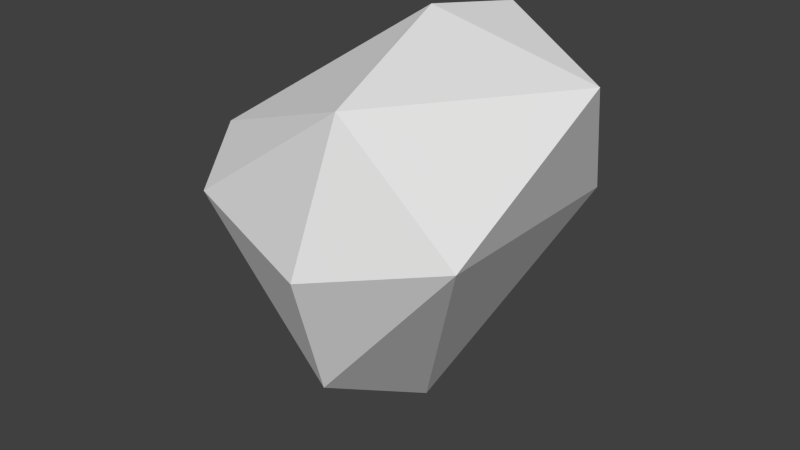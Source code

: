 # Source: Pebble1.blend  (saved by Blender 2.73.0; exported with 4.5.12 LTS)
import bpy
from mathutils import Matrix  # noqa: F401  (used for matrix-valued properties, if any)

bpy.ops.wm.read_factory_settings(use_empty=True)
scene = bpy.context.scene
scene.name = 'Scene'

# ---- collections
col_collection_1 = bpy.data.collections.new('Collection 1'); scene.collection.children.link(col_collection_1)

# ---- materials (node trees are filled in below, after node groups)
mat_mithrilpebble1 = bpy.data.materials.new('MithrilPebble1')
mat_mithrilpebble1.alpha_threshold = 0.0
mat_mithrilpebble1.use_transparent_shadow = False
mat_mithrilpebble1.roughness = 0.5

# ---- material node trees

# ---- world
world_world = bpy.data.worlds.new('World'); scene.world = world_world
world_world.color = (0.05088, 0.05088, 0.05088)
world_world.use_sun_shadow = False
world_world.sun_shadow_jitter_overblur = 0.0
world_world.cycles.sampling_method = 'MANUAL'
world_world.cycles.sample_map_resolution = 256

# ---- meshes
me_icosphere = bpy.data.meshes.new('Icosphere')
me_icosphere.from_pydata([(0.0, 0.0, -0.1), (0.06146, -0.06061, 0.01697), (-0.00127, -0.07185, -0.05804), (-0.08944, 0.0, -0.04472), (-0.001349, 0.06722, -0.06468), (0.06146, 0.04454, 0.01697), (0.01961, -0.08164, 0.08062), (-0.07236, -0.05257, 0.04472), (-0.07236, 0.05257, 0.04472), (0.01239, 0.04265, 0.09459), (0.08141, 0.003422, 0.08062), (0.0, 0.0, 0.1), (-0.06298, -0.07916, 0.02243), (0.00934, -0.09909, 0.01097), (-0.06232, 0.06274, -0.03846)], [], [(0, 1, 2), (1, 0, 5), (6, 12, 13), (3, 14, 0), (0, 4, 5), (1, 5, 10), (6, 7, 12), (6, 13, 1), (5, 4, 9), (1, 10, 6), (7, 3, 12), (3, 7, 8), (4, 8, 9), (5, 9, 10), (6, 10, 11), (7, 6, 11), (8, 7, 11), (9, 8, 11), (10, 9, 11), (2, 1, 13), (12, 2, 13), (12, 3, 2), (0, 2, 3), (3, 8, 14), (8, 4, 14), (0, 14, 4)])
_uv = me_icosphere.uv_layers.new(name='UVMap')
_uv.uv.foreach_set('vector', [0.4372, 0.9917, 0.4538, 0.6363, 0.5768, 0.8434, 0.4538, 0.6363, 0.4372, 0.9917, 0.2152, 0.7325, 0.5787, 0.4886, 0.7056, 0.3322, 0.7567, 0.4716, 0.766, 0.1799, 0.7593, 0.04102, 0.9757, 0.1664, 0.4372, 0.9917, 0.2514, 0.9881, 0.2152, 0.7325, 0.4538, 0.6363, 0.2152, 0.7325, 0.2474, 0.5435, 0.5787, 0.4886, 0.6545, 0.2972, 0.7056, 0.3322, 0.5787, 0.4886, 0.6108, 0.6632, 0.4538, 0.6363, 0.174, 0.3338, 0.01678, 0.1314, 0.3863, 0.2651, 0.4538, 0.6363, 0.3242, 0.4508, 0.5787, 0.4886, 0.6545, 0.2972, 0.766, 0.1799, 0.7056, 0.3322, 0.766, 0.1799, 0.6545, 0.2972, 0.563, 0.1055, 0.01678, 0.1314, 0.3205, 0.03414, 0.3863, 0.2651, 0.174, 0.3338, 0.3863, 0.2651, 0.3242, 0.4508, 0.5787, 0.4886, 0.3242, 0.4508, 0.4681, 0.3255, 0.6545, 0.2972, 0.5787, 0.4886, 0.4681, 0.3255, 0.563, 0.1055, 0.6545, 0.2972, 0.4681, 0.3255, 0.3863, 0.2651, 0.563, 0.1055, 0.4681, 0.3255, 0.3242, 0.4508, 0.3863, 0.2651, 0.4681, 0.3255, 0.5768, 0.8434, 0.4538, 0.6363, 0.6108, 0.6632, 0.7056, 0.3322, 0.908, 0.3626, 0.7567, 0.4716, 0.7056, 0.3322, 0.766, 0.1799, 0.908, 0.3626, 0.9757, 0.1664, 0.908, 0.3626, 0.766, 0.1799, 0.766, 0.1799, 0.563, 0.1055, 0.7593, 0.04102, 0.3205, 0.03414, 0.01678, 0.1314, 0.1175, 0.004957, 0.9757, 0.1664, 0.7593, 0.04102, 0.909, 0.003193])
me_icosphere.materials.append(mat_mithrilpebble1)
me_icosphere.use_remesh_preserve_volume = False
me_icosphere.use_remesh_preserve_attributes = False
me_icosphere.use_mirror_vertex_groups = False
me_icosphere.update()

# ---- objects
ob_pebble1 = bpy.data.objects.new('Pebble1', me_icosphere)

# ---- transforms, parenting, visibility, modifiers, constraints
ob_pebble1.location = (0.0, 0.0, 0.0)
ob_pebble1.lineart.crease_threshold = 0.0

# ---- collection membership
col_collection_1.objects.link(ob_pebble1)

# ---- scene / render settings (as saved in the file)
scene.frame_start = 1; scene.frame_end = 250; scene.frame_set(1)
scene.render.engine = 'BLENDER_EEVEE_NEXT'
scene.render.resolution_percentage = 50
scene.render.dither_intensity = 0.0
scene.cycles.use_denoising = False
scene.cycles.samples = 10
scene.cycles.sampling_pattern = 'TABULATED_SOBOL'
scene.cycles.light_sampling_threshold = 0.0
scene.cycles.use_adaptive_sampling = False
scene.cycles.use_light_tree = False
scene.cycles.blur_glossy = 0.0
scene.cycles.pixel_filter_type = 'GAUSSIAN'
scene.cycles.sample_clamp_indirect = 0.0
scene.view_settings.view_transform = 'Standard'
bpy.context.view_layer.update()

# ---- added for rendering (the .blend has no active camera and no usable light): camera, sun
cam_auto = bpy.data.cameras.new('AutoCamera')
cam_auto.lens = 50.0
cam_auto.sensor_width = 36.0
cam_auto.clip_end = 1000.0
ob_auto_camera = bpy.data.objects.new('AutoCamera', cam_auto)
scene.collection.objects.link(ob_auto_camera)
ob_auto_camera.location = (0.283919, -0.361458, 0.230348)
ob_auto_camera.rotation_euler = (1.09748, -7.21219e-08, 0.694738)
scene.camera = ob_auto_camera
light_auto_sun = bpy.data.lights.new('AutoSun', 'SUN')
light_auto_sun.energy = 3.0
light_auto_sun.angle = 0.0523599
ob_auto_sun = bpy.data.objects.new('AutoSun', light_auto_sun)
scene.collection.objects.link(ob_auto_sun)
ob_auto_sun.rotation_euler = (0.872665, 0.174533, 0.523599)
bpy.context.view_layer.update()
